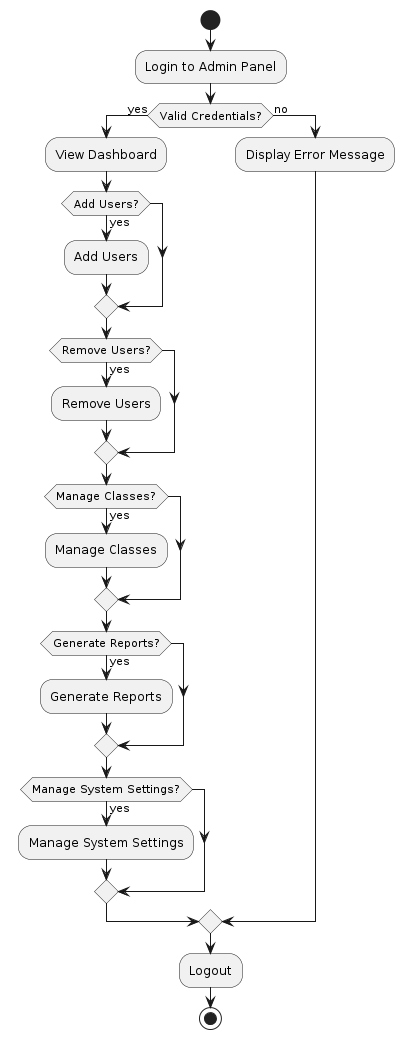

The diagram above was rendered by PlantUML. Its source (embedded in the PNG):
@startuml
start
:Login to Admin Panel;
if (Valid Credentials?) then (yes)
  :View Dashboard;
  if (Add Users?) then (yes)
    :Add Users;
  endif
  if (Remove Users?) then (yes)
    :Remove Users;
  endif
  if (Manage Classes?) then (yes)
    :Manage Classes;
  endif
  if (Generate Reports?) then (yes)
    :Generate Reports;
  endif
  if (Manage System Settings?) then (yes)
    :Manage System Settings;
  endif
else (no)
  :Display Error Message;
endif
:Logout;

stop
@enduml